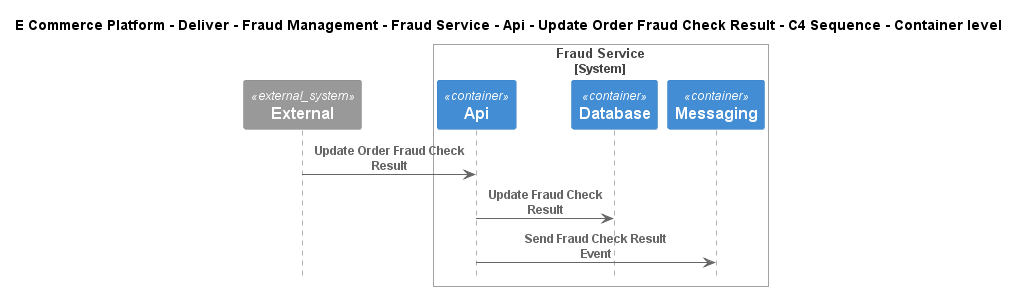

The diagram above was rendered by PlantUML. Its source (embedded in the PNG):
@startuml
!include ..\..\..\..\..\..\..\..\..\.c4s\C4_Sequence.puml

title E Commerce Platform - Deliver - Fraud Management - Fraud Service - Api - Update Order Fraud Check Result - C4 Sequence - Container level

System_Ext(C4InterFlow.SoftwareSystems.ExternalSystem, "External", "")

System_Boundary(ECommercePlatform.Deliver.FraudManagement.SoftwareSystems.FraudService, "Fraud Service")
    Container(ECommercePlatform.Deliver.FraudManagement.SoftwareSystems.FraudService.Containers.Api, "Api", "", "")
    Container(ECommercePlatform.Deliver.FraudManagement.SoftwareSystems.FraudService.Containers.Database, "Database", "", "")
    Container(ECommercePlatform.Deliver.FraudManagement.SoftwareSystems.FraudService.Containers.Messaging, "Messaging", "", "")
Boundary_End()

Rel(C4InterFlow.SoftwareSystems.ExternalSystem, ECommercePlatform.Deliver.FraudManagement.SoftwareSystems.FraudService.Containers.Api, "Update Order Fraud Check Result")
Rel(ECommercePlatform.Deliver.FraudManagement.SoftwareSystems.FraudService.Containers.Api, ECommercePlatform.Deliver.FraudManagement.SoftwareSystems.FraudService.Containers.Database, "Update Fraud Check Result")
Rel(ECommercePlatform.Deliver.FraudManagement.SoftwareSystems.FraudService.Containers.Api, ECommercePlatform.Deliver.FraudManagement.SoftwareSystems.FraudService.Containers.Messaging, "Send Fraud Check Result Event")


@enduml